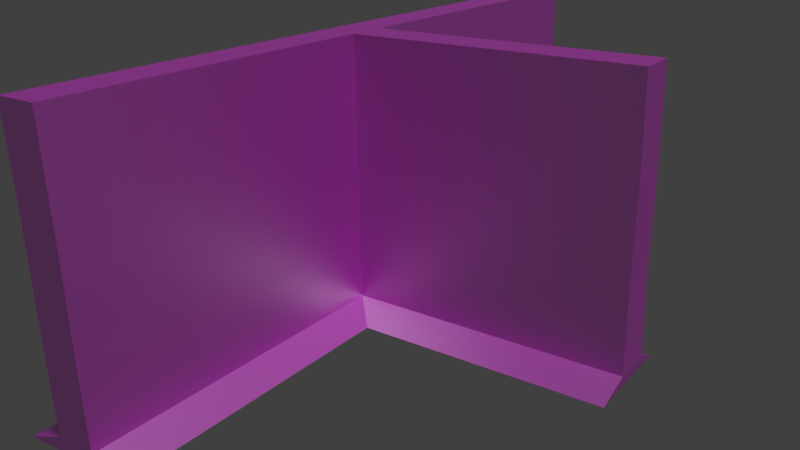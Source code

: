 # Source: Wall_intersection_001.blend  (saved by Blender 2.77.0; exported with 4.5.12 LTS)
import bpy
from mathutils import Matrix  # noqa: F401  (used for matrix-valued properties, if any)

bpy.ops.wm.read_factory_settings(use_empty=True)
scene = bpy.context.scene
scene.name = 'Scene'

# ---- collections
col_collection_1 = bpy.data.collections.new('Collection 1'); scene.collection.children.link(col_collection_1)

# ---- images (referenced by path relative to the original .blend; pixels are not part of the script)
import os
ASSET_DIR = os.environ.get("B2B_ASSET_DIR", "")  # directory of the original .blend (textures are referenced by path, not embedded)
HERE = os.path.dirname(os.path.abspath(__file__))  # packed textures are extracted next to this script under _unpacked/

def load_image(name, relpath, width, height, colorspace="sRGB"):
    """Load a texture the original file referenced (path relative to the .blend, or extracted next to this script)."""
    p = next((c for c in (os.path.join(HERE, relpath), os.path.join(ASSET_DIR, relpath)) if relpath and os.path.exists(c)), "")
    if p:
        img = bpy.data.images.load(p, check_existing=True)
        img.name = name
    else:  # same state as the original file: an image datablock whose file is absent (Cycles renders it pink)
        img = bpy.data.images.new(name, width, height)
        img.source = "FILE"
        img.filepath = "//" + (relpath or name)
    img.colorspace_settings.name = colorspace
    return img
img_texture_wall_png = load_image('texture_wall.png', 'texture_wall.png', 1024, 1024, 'sRGB')

# ---- materials (node trees are filled in below, after node groups)
mat_wall = bpy.data.materials.new('Wall')
mat_wall.alpha_threshold = 0.0
mat_wall.roughness = 0.5
mat_wall.line_color = (0.0, 0.0, 0.0, 1.0)

# ---- material node trees
mat_wall.use_nodes = True; mat_wall.node_tree.nodes.clear()
_N = mat_wall.node_tree.nodes; _L = mat_wall.node_tree.links
n0 = _N.new('ShaderNodeOutputMaterial'); n0.name = 'Material Output'; n0.location = (460, 300)
n1 = _N.new('ShaderNodeBsdfDiffuse'); n1.name = 'Diffuse BSDF'; n1.location = (10, 300)
n2 = _N.new('ShaderNodeTexImage'); n2.name = 'Image Texture'; n2.location = (-187, 334)
n2.width = 140
n2.image = img_texture_wall_png
n3 = _N.new('ShaderNodeMixShader'); n3.name = 'Mix Shader'; n3.location = (240, 297)
n4 = _N.new('ShaderNodeBsdfAnisotropic'); n4.name = 'Glossy BSDF'; n4.location = (9, 509)
n4.distribution = 'GGX'
n4.inputs[1].default_value = 0.4472
_L.new(n1.outputs[0], n3.inputs[2])
_L.new(n2.outputs[0], n1.inputs[0])
_L.new(n3.outputs[0], n0.inputs[0])
_L.new(n4.outputs[0], n3.inputs[1])
n0.is_active_output = True

# ---- world
world_world = bpy.data.worlds.new('World'); scene.world = world_world
world_world.color = (0.05088, 0.05088, 0.05088)
world_world.use_sun_shadow = False
world_world.sun_shadow_jitter_overblur = 0.0
world_world.cycles.sampling_method = 'MANUAL'

# ---- cameras
cam_camera = bpy.data.cameras.new('Camera')
cam_camera.clip_end = 100.0
cam_camera.lens = 35.0
cam_camera.sensor_width = 32.0
cam_camera.sensor_height = 18.0
cam_camera.ortho_scale = 7.314
cam_camera.dof.focus_distance = 0.0

# ---- lights
light_lamp = bpy.data.lights.new('Lamp', 'SUN')
light_lamp.transmission_factor = 0.0
light_lamp.cutoff_distance = 30.0
light_lamp.angle = 0.1993
light_lamp.energy = 1.0
light_lamp.shadow_buffer_clip_start = 1.001
light_lamp.shadow_soft_size = 0.1
light_lamp.shadow_cascade_max_distance = 1000.0

# ---- meshes
me_cube = bpy.data.meshes.new('Cube')
me_cube.from_pydata([(0.921, 8.01, -0.6938), (0.921, -7.984, -0.6938), (0.08763, -7.984, -0.6938), (0.08763, 8.01, -0.6938), (1.0, 8.01, 4.976), (1.0, -7.984, 4.976), (0.1666, -7.984, 4.976), (0.1666, 8.01, 4.976), (0.9536, 8.01, 0.992), (0.9536, 8.01, 2.984), (0.9536, -7.984, 0.992), (0.9536, -7.984, 2.984), (0.1202, -7.984, 0.992), (0.1202, -7.984, 2.984), (0.1202, 8.01, 0.992), (0.1202, 8.01, 2.984), (1.725, 8.01, -0.9957), (1.725, -7.984, -0.9957), (-0.5637, -7.984, -0.9957), (-0.5637, 8.01, -0.9957), (0.921, 1.271, -0.6938), (0.08763, 0.9815, -0.6938), (1.0, 1.271, 4.976), (0.1666, 0.9815, 4.976), (0.1202, 0.9815, 0.992), (0.1202, 0.9815, 2.984), (0.9536, 1.271, 0.992), (0.9536, 1.271, 2.984), (1.725, 1.271, -0.9957), (-0.5637, 1.678, -0.9957), (0.921, -1.06, -0.6938), (1.0, -1.06, 4.976), (0.9536, -1.06, 0.992), (0.9536, -1.06, 2.984), (1.725, -1.06, -0.9957), (0.08763, 0.01463, -0.6938), (0.1666, 0.1002, 4.976), (0.1202, 0.1002, 0.992), (0.1202, 0.1002, 2.984), (-0.5637, -0.5591, -0.9957), (-5.903, 0.01463, -0.6938), (-5.903, 0.9815, -0.6938), (-5.824, 0.1002, 4.976), (-5.824, 0.9815, 4.976), (-5.871, 0.1002, 0.992), (-5.871, 0.9815, 0.992), (-5.871, 0.1002, 2.984), (-5.871, 0.9815, 2.984), (-5.866, -0.5591, -0.9957), (-5.866, 1.678, -0.9957)], [], [(21, 3, 19, 29), (31, 36, 6, 5), (33, 31, 5, 11), (11, 5, 6, 13), (25, 23, 7, 15), (8, 0, 3, 14), (4, 9, 15, 7), (9, 8, 14, 15), (21, 24, 14, 3), (24, 25, 15, 14), (1, 10, 12, 2), (10, 11, 13, 12), (30, 32, 10, 1), (32, 33, 11, 10), (34, 17, 18, 39), (1, 2, 18, 17), (3, 0, 16, 19), (30, 1, 17, 34), (0, 20, 28, 16), (16, 28, 29, 19), (8, 9, 27, 26), (0, 8, 26, 20), (35, 37, 44, 40), (24, 21, 41, 45), (38, 36, 42, 46), (9, 4, 22, 27), (4, 7, 23, 22), (25, 24, 45, 47), (2, 35, 39, 18), (13, 6, 36, 38), (2, 12, 37, 35), (12, 13, 38, 37), (20, 30, 34, 28), (28, 34, 39, 29), (26, 27, 33, 32), (20, 26, 32, 30), (27, 22, 31, 33), (22, 23, 36, 31), (44, 46, 47, 45), (40, 44, 45, 41), (46, 42, 43, 47), (40, 41, 49, 48), (21, 29, 49, 41), (29, 39, 48, 49), (37, 38, 46, 44), (23, 25, 47, 43), (39, 35, 40, 48), (36, 23, 43, 42)])
_uv = me_cube.uv_layers.new(name='UVMap')
_uv.uv.foreach_set('vector', [0.5, 2.141e-05, 1.0, 2.163e-05, 1.0, 0.04491, 0.5, 0.04491, 0.0, 0.0, 0.0, 0.0, 0.0, 0.0, 0.0, 0.0, 0.4329, 0.875, 0.4329, 0.9996, 3.529e-05, 0.9996, 3.529e-05, 0.875, 0.0, 0.0, 0.0, 0.0, 0.0, 0.0, 0.0, 0.0, 0.5039, 0.9941, 0.5039, 0.875, 1.004, 0.875, 1.004, 0.9941, 0.0, 0.0, 0.0, 0.0, 0.0, 0.0, 0.0, 0.0, 0.0, 0.0, 0.0, 0.0, 0.0, 0.0, 0.0, 0.0, 0.0, 0.0, 0.0, 0.0, 0.0, 0.0, 0.0, 0.0, 0.4961, 0.168, 0.4961, 0.06644, 0.9961, 0.06644, 0.9961, 0.168, 0.5, 0.8785, 0.5, 0.168, 1.0, 0.168, 1.0, 0.8785, 0.0, 0.0, 0.0, 0.0, 0.0, 0.0, 0.0, 0.0, 0.0, 0.0, 0.0, 0.0, 0.0, 0.0, 0.0, 0.0, 0.4329, 0.06253, 0.4329, 0.1718, 3.247e-05, 0.1718, 3.25e-05, 0.06253, 0.4329, 0.1719, 0.4329, 0.8785, 3.529e-05, 0.8785, 3.529e-05, 0.1719, 0.0, 0.0, 0.0, 0.0, 0.0, 0.0, 0.0, 0.0, 0.0, 0.0, 0.0, 0.0, 0.0, 0.0, 0.0, 0.0, 0.0, 0.0, 0.0, 0.0, 0.0, 0.0, 0.0, 0.0, 0.4329, 0.04491, 2.119e-05, 0.04491, 2.131e-05, 2.119e-05, 0.4329, 2.182e-05, 1.0, 0.04491, 0.5786, 0.04491, 0.5786, 2.209e-05, 1.0, 2.287e-05, 0.0, 0.0, 0.0, 0.0, 0.0, 0.0, 0.0, 0.0, 1.0, 0.1719, 1.0, 0.8785, 0.5786, 0.8785, 0.5786, 0.1719, 1.0, 0.06253, 1.0, 0.1718, 0.5786, 0.1718, 0.5786, 0.06253, 0.2461, 0.168, 0.2461, 0.06644, 0.2461, 0.06644, 0.2461, 0.168, 0.4961, 0.06644, 0.4961, 0.168, 0.4961, 0.168, 0.4961, 0.06644, 0.2539, 0.9941, 0.2539, 0.875, 0.2539, 0.875, 0.2539, 0.9941, 1.0, 0.875, 1.0, 0.9996, 0.5786, 0.9996, 0.5786, 0.875, 0.0, 0.0, 0.0, 0.0, 0.0, 0.0, 0.0, 0.0, 0.5, 0.168, 0.5, 0.8785, 0.5, 0.8785, 0.5, 0.168, 2.122e-05, 2.119e-05, 0.25, 2.13e-05, 0.25, 0.04491, 2.119e-05, 0.04491, 0.003942, 0.9941, 0.003942, 0.875, 0.2539, 0.875, 0.2539, 0.9941, -0.003873, 0.168, -0.003873, 0.06644, 0.2461, 0.06644, 0.2461, 0.168, 3.529e-05, 0.8785, 3.529e-05, 0.168, 0.25, 0.168, 0.25, 0.8785, 0.5786, 0.04491, 0.4329, 0.04491, 0.4329, 2.182e-05, 0.5786, 2.209e-05, 0.0, 0.0, 0.0, 0.0, 0.0, 0.0, 0.0, 0.0, 0.5786, 0.1719, 0.5786, 0.8785, 0.4329, 0.8785, 0.4329, 0.1719, 0.5786, 0.06253, 0.5786, 0.1718, 0.4329, 0.1718, 0.4329, 0.06253, 0.5786, 0.875, 0.5786, 0.9996, 0.4329, 0.9996, 0.4329, 0.875, 0.0, 0.0, 0.0, 0.0, 0.0, 0.0, 0.0, 0.0, 0.25, 0.8785, 0.25, 0.168, 0.5, 0.168, 0.5, 0.8785, 0.2461, 0.168, 0.2461, 0.06644, 0.4961, 0.06644, 0.4961, 0.168, 0.2539, 0.9941, 0.2539, 0.875, 0.5039, 0.875, 0.5039, 0.9941, 0.25, 2.13e-05, 0.5, 2.141e-05, 0.5, 0.04491, 0.25, 0.04491, 0.5, 2.141e-05, 0.5, 0.04491, 0.5, 0.04491, 0.5, 2.141e-05, 0.0, 0.0, 0.0, 0.0, 0.0, 0.0, 0.0, 0.0, 0.25, 0.8785, 0.25, 0.168, 0.25, 0.168, 0.25, 0.8785, 0.5039, 0.875, 0.5039, 0.9941, 0.5039, 0.9941, 0.5039, 0.875, 0.25, 0.04491, 0.25, 2.13e-05, 0.25, 2.13e-05, 0.25, 0.04491, 0.0, 0.0, 0.0, 0.0, 0.0, 0.0, 0.0, 0.0])
me_cube.materials.append(mat_wall)
me_cube.use_remesh_preserve_volume = False
me_cube.use_remesh_preserve_attributes = False
me_cube.use_mirror_vertex_groups = False
me_cube.update()

# ---- objects
ob_cube = bpy.data.objects.new('Cube', me_cube)
ob_lamp = bpy.data.objects.new('Lamp', light_lamp)
ob_camera = bpy.data.objects.new('Camera', cam_camera)

# ---- transforms, parenting, visibility, modifiers, constraints
ob_cube.location = (0.0, 0.0, 1.0)
ob_cube.lock_rotations_4d = False
ob_cube.empty_display_type = 'ARROWS'
ob_cube.lineart.crease_threshold = 0.0
ob_lamp.location = (-5.078, 1.005, 5.904)
ob_lamp.rotation_euler = (-0.4635, -0.01796, 1.252)
ob_lamp.lock_rotations_4d = False
ob_lamp.empty_display_type = 'ARROWS'
ob_lamp.color = (0.0, 0.0, 0.0, 0.0)
ob_lamp.lineart.crease_threshold = 0.0
ob_camera.location = (-10.68, 14.61, 8.699)
ob_camera.rotation_euler = (1.2, 0.006444, 3.76)
ob_camera.scale = (1.0, 1.0, 1.0)
ob_camera.lock_rotations_4d = False
ob_camera.empty_display_type = 'ARROWS'
ob_camera.color = (0.0, 0.0, 0.0, 0.0)
ob_camera.display_type = 'WIRE'
ob_camera.lineart.crease_threshold = 0.0

# ---- collection membership
col_collection_1.objects.link(ob_cube)
col_collection_1.objects.link(ob_lamp)
col_collection_1.objects.link(ob_camera)

# ---- scene / render settings (as saved in the file)
scene.camera = ob_camera
scene.frame_start = 1; scene.frame_end = 250; scene.frame_set(1)
scene.render.engine = 'CYCLES'
scene.render.resolution_percentage = 50
scene.render.dither_intensity = 0.0
scene.cycles.use_denoising = False
scene.cycles.samples = 128
scene.cycles.sampling_pattern = 'TABULATED_SOBOL'
scene.cycles.light_sampling_threshold = 0.0
scene.cycles.use_adaptive_sampling = False
scene.cycles.use_light_tree = False
scene.cycles.blur_glossy = 0.0
scene.cycles.sample_clamp_indirect = 0.0
scene.view_settings.view_transform = 'Standard'
bpy.context.view_layer.update()
